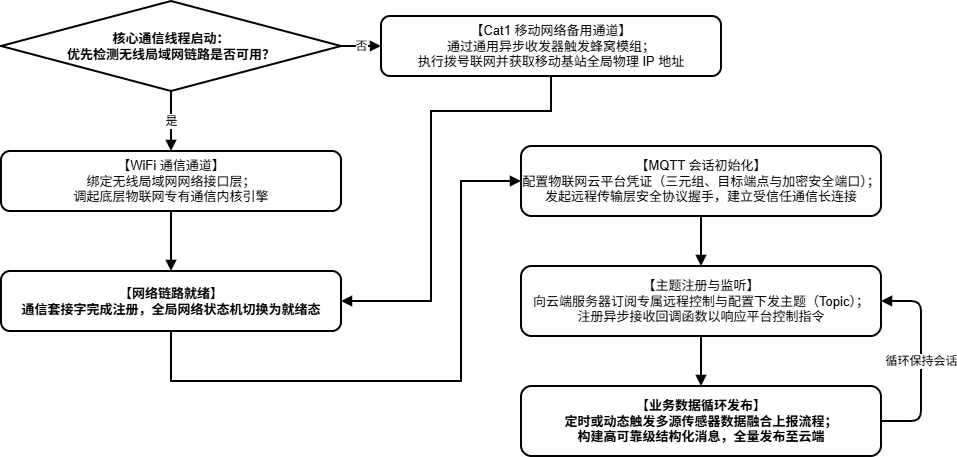

The diagram above was exported from draw.io. Its source (the exported page's mxGraphModel, read from the mxfile embedded in the PNG):
<mxGraphModel dx="1269" dy="596" grid="1" gridSize="10" guides="1" tooltips="1" connect="1" arrows="1" fold="1" page="1" pageScale="1" pageWidth="1100" pageHeight="600" math="0" shadow="0">
  <root>
    <mxCell id="0" />
    <mxCell id="1" parent="0" />
    <mxCell id="v-104" parent="1" style="rhombus;whiteSpace=wrap;html=1;fillColor=#FFFFFF;strokeColor=#000000;fontColor=#000000;fontSize=13;fontStyle=1;align=center;verticalAlign=middle;strokeWidth=2;" value="核心通信线程启动：&lt;br&gt;优先检测无线局域网链路是否可用？" vertex="1">
      <mxGeometry height="90" width="340" x="60" y="30" as="geometry" />
    </mxCell>
    <mxCell id="v-105" parent="1" style="rounded=1;whiteSpace=wrap;html=1;fillColor=#FFFFFF;strokeColor=#000000;fontColor=#000000;fontSize=13;align=center;verticalAlign=middle;strokeWidth=2;" value="【WiFi 通信通道】&#10;绑定无线局域网网络接口层；&#10;调起底层物联网专有通信内核引擎" vertex="1">
      <mxGeometry height="60" width="340" x="60" y="180" as="geometry" />
    </mxCell>
    <mxCell id="v-106" parent="1" style="rounded=1;whiteSpace=wrap;html=1;fillColor=#FFFFFF;strokeColor=#000000;fontColor=#000000;fontSize=13;align=center;verticalAlign=middle;strokeWidth=2;" value="【Cat1 移动网络备用通道】&lt;br&gt;通过通用异步收发器触发蜂窝模组；&lt;br&gt;执行拨号联网并获取移动基站全局物理 IP 地址" vertex="1">
      <mxGeometry height="60" width="340" x="440" y="45" as="geometry" />
    </mxCell>
    <mxCell id="v-107" parent="1" style="rounded=1;whiteSpace=wrap;html=1;fillColor=#FFFFFF;strokeColor=#000000;fontColor=#000000;fontSize=13;fontStyle=1;align=center;verticalAlign=middle;strokeWidth=2;" value="【网络链路就绪】&#10;通信套接字完成注册，全局网络状态机切换为就绪态" vertex="1">
      <mxGeometry height="60" width="340" x="60" y="300" as="geometry" />
    </mxCell>
    <mxCell id="v-108" parent="1" style="rounded=1;whiteSpace=wrap;html=1;fillColor=#FFFFFF;strokeColor=#000000;fontColor=#000000;fontSize=13;align=center;verticalAlign=middle;strokeWidth=2;" value="【MQTT 会话初始化】&#10;配置物联网云平台凭证（三元组、目标端点与加密安全端口）；&#10;发起远程传输层安全协议握手，建立受信任通信长连接" vertex="1">
      <mxGeometry height="70" width="360" x="580" y="175" as="geometry" />
    </mxCell>
    <mxCell id="v-109" parent="1" style="rounded=1;whiteSpace=wrap;html=1;fillColor=#FFFFFF;strokeColor=#000000;fontColor=#000000;fontSize=13;align=center;verticalAlign=middle;strokeWidth=2;" value="【主题注册与监听】&#10;向云端服务器订阅专属远程控制与配置下发主题（Topic）；&#10;注册异步接收回调函数以响应平台控制指令" vertex="1">
      <mxGeometry height="70" width="360" x="580" y="295" as="geometry" />
    </mxCell>
    <mxCell id="v-110" parent="1" style="rounded=1;whiteSpace=wrap;html=1;fillColor=#FFFFFF;strokeColor=#000000;fontColor=#000000;fontSize=13;fontStyle=1;align=center;verticalAlign=middle;strokeWidth=2;" value="【业务数据循环发布】&lt;br&gt;定时或动态触发多源传感器数据融合上报流程；&lt;br&gt;构建高可靠级结构化消息，全量发布至云端" vertex="1">
      <mxGeometry height="70" width="360" x="580" y="415" as="geometry" />
    </mxCell>
    <mxCell id="e-111" edge="1" parent="1" source="v-104" style="edgeStyle=orthogonalEdgeStyle;rounded=0;orthogonalLoop=1;jettySize=auto;html=1;strokeColor=#000000;strokeWidth=2;endArrow=block;endFill=1;fontSize=12;labelBackgroundColor=#FFFFFF;exitX=0.5;exitY=1;entryX=0.5;entryY=0;" target="v-105" value="是">
      <mxGeometry relative="1" as="geometry" />
    </mxCell>
    <mxCell id="e-112" edge="1" parent="1" source="v-104" style="edgeStyle=orthogonalEdgeStyle;rounded=0;orthogonalLoop=1;jettySize=auto;html=1;strokeColor=#000000;strokeWidth=2;endArrow=block;endFill=1;fontSize=12;labelBackgroundColor=#FFFFFF;exitX=1;exitY=0.5;entryX=0;entryY=0.5;" target="v-106" value="否">
      <mxGeometry relative="1" as="geometry" />
    </mxCell>
    <mxCell id="e-113" edge="1" parent="1" source="v-105" style="edgeStyle=orthogonalEdgeStyle;rounded=0;orthogonalLoop=1;jettySize=auto;html=1;strokeColor=#000000;strokeWidth=2;endArrow=block;endFill=1;exitX=0.5;exitY=1;entryX=0.5;entryY=0;" target="v-107" value="">
      <mxGeometry relative="1" as="geometry" />
    </mxCell>
    <mxCell id="e-114" edge="1" parent="1" source="v-106" style="edgeStyle=orthogonalEdgeStyle;rounded=0;orthogonalLoop=1;jettySize=auto;html=1;strokeColor=#000000;strokeWidth=2;endArrow=block;endFill=1;exitX=0.5;exitY=1;entryX=1;entryY=0.5;" target="v-107" value="">
      <mxGeometry relative="1" as="geometry">
        <Array as="points">
          <mxPoint x="610" y="140" />
          <mxPoint x="490" y="140" />
          <mxPoint x="490" y="330" />
        </Array>
      </mxGeometry>
    </mxCell>
    <mxCell id="e-115" edge="1" parent="1" source="v-107" style="edgeStyle=orthogonalEdgeStyle;rounded=0;orthogonalLoop=1;jettySize=auto;html=1;strokeColor=#000000;strokeWidth=2;endArrow=block;endFill=1;exitX=0.5;exitY=1;entryX=0;entryY=0.5;" target="v-108" value="">
      <mxGeometry relative="1" as="geometry">
        <Array as="points">
          <mxPoint x="230" y="410" />
          <mxPoint x="520" y="410" />
          <mxPoint x="520" y="210" />
        </Array>
      </mxGeometry>
    </mxCell>
    <mxCell id="e-116" edge="1" parent="1" source="v-108" style="edgeStyle=orthogonalEdgeStyle;rounded=0;orthogonalLoop=1;jettySize=auto;html=1;strokeColor=#000000;strokeWidth=2;endArrow=block;endFill=1;exitX=0.5;exitY=1;entryX=0.5;entryY=0;" target="v-109" value="">
      <mxGeometry relative="1" as="geometry" />
    </mxCell>
    <mxCell id="e-117" edge="1" parent="1" source="v-109" style="edgeStyle=orthogonalEdgeStyle;rounded=0;orthogonalLoop=1;jettySize=auto;html=1;strokeColor=#000000;strokeWidth=2;endArrow=block;endFill=1;exitX=0.5;exitY=1;entryX=0.5;entryY=0;" target="v-110" value="">
      <mxGeometry relative="1" as="geometry" />
    </mxCell>
    <mxCell id="e-118" edge="1" parent="1" source="v-110" style="edgeStyle=orthogonalEdgeStyle;rounded=1;orthogonalLoop=1;jettySize=auto;html=1;strokeColor=#000000;strokeWidth=2;endArrow=block;endFill=1;fontSize=12;labelBackgroundColor=#FFFFFF;exitX=1;exitY=0.5;entryX=1;entryY=0.5;" target="v-109" value="循环保持会话">
      <mxGeometry relative="1" as="geometry">
        <Array as="points">
          <mxPoint x="980" y="450" />
          <mxPoint x="980" y="330" />
        </Array>
      </mxGeometry>
    </mxCell>
  </root>
</mxGraphModel>